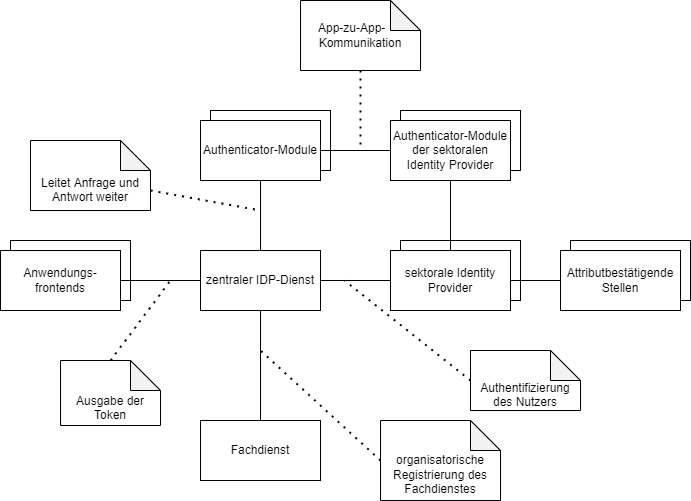

The diagram above was exported from draw.io. Its source (the exported page's mxGraphModel, read from the mxfile embedded in the PNG):
<mxGraphModel dx="1422" dy="762" grid="1" gridSize="10" guides="1" tooltips="1" connect="1" arrows="1" fold="1" page="1" pageScale="1" pageWidth="827" pageHeight="1169" math="0" shadow="0">
  <root>
    <mxCell id="0" />
    <mxCell id="1" parent="0" />
    <mxCell id="gTzyYsKYL905aak7gZjR-28" value="" style="rounded=0;whiteSpace=wrap;html=1;" parent="1" vertex="1">
      <mxGeometry x="470" y="190" width="120" height="60" as="geometry" />
    </mxCell>
    <mxCell id="gTzyYsKYL905aak7gZjR-27" value="" style="rounded=0;whiteSpace=wrap;html=1;" parent="1" vertex="1">
      <mxGeometry x="640" y="320" width="120" height="60" as="geometry" />
    </mxCell>
    <mxCell id="gTzyYsKYL905aak7gZjR-26" value="" style="rounded=0;whiteSpace=wrap;html=1;" parent="1" vertex="1">
      <mxGeometry x="470" y="320" width="120" height="60" as="geometry" />
    </mxCell>
    <mxCell id="gTzyYsKYL905aak7gZjR-25" value="" style="rounded=0;whiteSpace=wrap;html=1;" parent="1" vertex="1">
      <mxGeometry x="80" y="320" width="120" height="60" as="geometry" />
    </mxCell>
    <mxCell id="gTzyYsKYL905aak7gZjR-24" value="" style="rounded=0;whiteSpace=wrap;html=1;" parent="1" vertex="1">
      <mxGeometry x="280" y="190" width="120" height="60" as="geometry" />
    </mxCell>
    <mxCell id="gTzyYsKYL905aak7gZjR-1" value="zentraler IDP-Dienst" style="rounded=0;whiteSpace=wrap;html=1;" parent="1" vertex="1">
      <mxGeometry x="270" y="330" width="120" height="60" as="geometry" />
    </mxCell>
    <mxCell id="gTzyYsKYL905aak7gZjR-2" value="Authenticator-Module" style="rounded=0;whiteSpace=wrap;html=1;" parent="1" vertex="1">
      <mxGeometry x="270" y="200" width="120" height="60" as="geometry" />
    </mxCell>
    <mxCell id="gTzyYsKYL905aak7gZjR-3" value="Anwendungs-frontends" style="rounded=0;whiteSpace=wrap;html=1;" parent="1" vertex="1">
      <mxGeometry x="70" y="330" width="120" height="60" as="geometry" />
    </mxCell>
    <mxCell id="gTzyYsKYL905aak7gZjR-5" value="Fachdienst" style="rounded=0;whiteSpace=wrap;html=1;" parent="1" vertex="1">
      <mxGeometry x="270" y="500" width="120" height="60" as="geometry" />
    </mxCell>
    <mxCell id="gTzyYsKYL905aak7gZjR-6" value="sektorale Identity Provider" style="rounded=0;whiteSpace=wrap;html=1;" parent="1" vertex="1">
      <mxGeometry x="460" y="330" width="120" height="60" as="geometry" />
    </mxCell>
    <mxCell id="gTzyYsKYL905aak7gZjR-7" value="Attributbestätigende Stellen" style="rounded=0;whiteSpace=wrap;html=1;" parent="1" vertex="1">
      <mxGeometry x="630" y="330" width="120" height="60" as="geometry" />
    </mxCell>
    <mxCell id="gTzyYsKYL905aak7gZjR-8" value="Authenticator-Module der sektoralen Identity Provider" style="rounded=0;whiteSpace=wrap;html=1;" parent="1" vertex="1">
      <mxGeometry x="460" y="200" width="120" height="60" as="geometry" />
    </mxCell>
    <mxCell id="gTzyYsKYL905aak7gZjR-9" value="" style="endArrow=none;html=1;rounded=0;entryX=0;entryY=0.5;entryDx=0;entryDy=0;exitX=1;exitY=0.5;exitDx=0;exitDy=0;" parent="1" source="gTzyYsKYL905aak7gZjR-1" target="gTzyYsKYL905aak7gZjR-6" edge="1">
      <mxGeometry width="50" height="50" relative="1" as="geometry">
        <mxPoint x="390" y="420" as="sourcePoint" />
        <mxPoint x="440" y="370" as="targetPoint" />
      </mxGeometry>
    </mxCell>
    <mxCell id="gTzyYsKYL905aak7gZjR-10" value="" style="endArrow=none;html=1;rounded=0;entryX=0.5;entryY=0;entryDx=0;entryDy=0;exitX=0.5;exitY=1;exitDx=0;exitDy=0;" parent="1" source="gTzyYsKYL905aak7gZjR-2" target="gTzyYsKYL905aak7gZjR-1" edge="1">
      <mxGeometry width="50" height="50" relative="1" as="geometry">
        <mxPoint x="390" y="420" as="sourcePoint" />
        <mxPoint x="440" y="370" as="targetPoint" />
      </mxGeometry>
    </mxCell>
    <mxCell id="gTzyYsKYL905aak7gZjR-11" value="" style="endArrow=none;html=1;rounded=0;entryX=0;entryY=0.5;entryDx=0;entryDy=0;exitX=1;exitY=0.5;exitDx=0;exitDy=0;" parent="1" source="gTzyYsKYL905aak7gZjR-3" target="gTzyYsKYL905aak7gZjR-1" edge="1">
      <mxGeometry width="50" height="50" relative="1" as="geometry">
        <mxPoint x="390" y="420" as="sourcePoint" />
        <mxPoint x="440" y="370" as="targetPoint" />
      </mxGeometry>
    </mxCell>
    <mxCell id="gTzyYsKYL905aak7gZjR-12" value="" style="endArrow=none;html=1;rounded=0;entryX=0.5;entryY=1;entryDx=0;entryDy=0;exitX=0.5;exitY=0;exitDx=0;exitDy=0;" parent="1" source="gTzyYsKYL905aak7gZjR-5" target="gTzyYsKYL905aak7gZjR-1" edge="1">
      <mxGeometry width="50" height="50" relative="1" as="geometry">
        <mxPoint x="390" y="420" as="sourcePoint" />
        <mxPoint x="440" y="370" as="targetPoint" />
      </mxGeometry>
    </mxCell>
    <mxCell id="gTzyYsKYL905aak7gZjR-13" value="" style="endArrow=none;html=1;rounded=0;entryX=1;entryY=0.5;entryDx=0;entryDy=0;exitX=0;exitY=0.5;exitDx=0;exitDy=0;" parent="1" source="gTzyYsKYL905aak7gZjR-7" target="gTzyYsKYL905aak7gZjR-6" edge="1">
      <mxGeometry width="50" height="50" relative="1" as="geometry">
        <mxPoint x="410" y="420" as="sourcePoint" />
        <mxPoint x="460" y="370" as="targetPoint" />
      </mxGeometry>
    </mxCell>
    <mxCell id="gTzyYsKYL905aak7gZjR-14" value="" style="endArrow=none;html=1;rounded=0;exitX=0.5;exitY=1;exitDx=0;exitDy=0;" parent="1" source="gTzyYsKYL905aak7gZjR-8" target="gTzyYsKYL905aak7gZjR-6" edge="1">
      <mxGeometry width="50" height="50" relative="1" as="geometry">
        <mxPoint x="410" y="420" as="sourcePoint" />
        <mxPoint x="460" y="370" as="targetPoint" />
      </mxGeometry>
    </mxCell>
    <mxCell id="gTzyYsKYL905aak7gZjR-15" value="&lt;div&gt;&lt;br&gt;&lt;/div&gt;&lt;div&gt;&lt;br&gt;Leitet Anfrage und Antwort weiter&lt;/div&gt;" style="shape=note;whiteSpace=wrap;html=1;backgroundOutline=1;darkOpacity=0.05;" parent="1" vertex="1">
      <mxGeometry x="100" y="220" width="120" height="70" as="geometry" />
    </mxCell>
    <mxCell id="gTzyYsKYL905aak7gZjR-17" value="" style="endArrow=none;dashed=1;html=1;dashPattern=1 3;strokeWidth=2;rounded=0;exitX=0;exitY=0;exitDx=120;exitDy=50;exitPerimeter=0;" parent="1" source="gTzyYsKYL905aak7gZjR-15" edge="1">
      <mxGeometry width="50" height="50" relative="1" as="geometry">
        <mxPoint x="390" y="420" as="sourcePoint" />
        <mxPoint x="330" y="290" as="targetPoint" />
      </mxGeometry>
    </mxCell>
    <mxCell id="gTzyYsKYL905aak7gZjR-18" value="&lt;div&gt;&lt;br&gt;&lt;br&gt;&lt;/div&gt;&lt;div&gt;Ausgabe der Token&lt;/div&gt;" style="shape=note;whiteSpace=wrap;html=1;backgroundOutline=1;darkOpacity=0.05;" parent="1" vertex="1">
      <mxGeometry x="130" y="440" width="100" height="65" as="geometry" />
    </mxCell>
    <mxCell id="gTzyYsKYL905aak7gZjR-19" value="" style="endArrow=none;dashed=1;html=1;dashPattern=1 3;strokeWidth=2;rounded=0;exitX=0.5;exitY=0;exitDx=0;exitDy=0;exitPerimeter=0;" parent="1" source="gTzyYsKYL905aak7gZjR-18" edge="1">
      <mxGeometry width="50" height="50" relative="1" as="geometry">
        <mxPoint x="390" y="420" as="sourcePoint" />
        <mxPoint x="240" y="360" as="targetPoint" />
      </mxGeometry>
    </mxCell>
    <mxCell id="gTzyYsKYL905aak7gZjR-20" value="&lt;div&gt;&lt;br&gt;&lt;br&gt;&lt;/div&gt;&lt;div&gt;Authentifizierung des Nutzers&lt;/div&gt;" style="shape=note;whiteSpace=wrap;html=1;backgroundOutline=1;darkOpacity=0.05;" parent="1" vertex="1">
      <mxGeometry x="540" y="430" width="110" height="60" as="geometry" />
    </mxCell>
    <mxCell id="gTzyYsKYL905aak7gZjR-21" value="" style="endArrow=none;dashed=1;html=1;dashPattern=1 3;strokeWidth=2;rounded=0;exitX=0;exitY=0.5;exitDx=0;exitDy=0;exitPerimeter=0;" parent="1" source="gTzyYsKYL905aak7gZjR-20" edge="1">
      <mxGeometry width="50" height="50" relative="1" as="geometry">
        <mxPoint x="390" y="420" as="sourcePoint" />
        <mxPoint x="414" y="360" as="targetPoint" />
      </mxGeometry>
    </mxCell>
    <mxCell id="gTzyYsKYL905aak7gZjR-22" value="&lt;div&gt;&lt;br&gt;&lt;/div&gt;&lt;div&gt;&lt;br&gt;organisatorische Registrierung des Fachdienstes&lt;/div&gt;" style="shape=note;whiteSpace=wrap;html=1;backgroundOutline=1;darkOpacity=0.05;" parent="1" vertex="1">
      <mxGeometry x="450" y="500" width="120" height="80" as="geometry" />
    </mxCell>
    <mxCell id="gTzyYsKYL905aak7gZjR-23" value="" style="endArrow=none;dashed=1;html=1;dashPattern=1 3;strokeWidth=2;rounded=0;exitX=0;exitY=0.5;exitDx=0;exitDy=0;exitPerimeter=0;" parent="1" source="gTzyYsKYL905aak7gZjR-22" edge="1">
      <mxGeometry width="50" height="50" relative="1" as="geometry">
        <mxPoint x="390" y="420" as="sourcePoint" />
        <mxPoint x="330" y="430" as="targetPoint" />
      </mxGeometry>
    </mxCell>
    <mxCell id="gTzyYsKYL905aak7gZjR-30" value="" style="endArrow=none;html=1;rounded=0;entryX=0;entryY=0.5;entryDx=0;entryDy=0;exitX=1;exitY=0.5;exitDx=0;exitDy=0;" parent="1" source="gTzyYsKYL905aak7gZjR-2" target="gTzyYsKYL905aak7gZjR-8" edge="1">
      <mxGeometry width="50" height="50" relative="1" as="geometry">
        <mxPoint x="390" y="420" as="sourcePoint" />
        <mxPoint x="440" y="370" as="targetPoint" />
      </mxGeometry>
    </mxCell>
    <mxCell id="gTzyYsKYL905aak7gZjR-31" value="" style="endArrow=none;dashed=1;html=1;dashPattern=1 3;strokeWidth=2;rounded=0;exitX=0.5;exitY=1;exitDx=0;exitDy=0;exitPerimeter=0;" parent="1" source="gTzyYsKYL905aak7gZjR-32" edge="1">
      <mxGeometry width="50" height="50" relative="1" as="geometry">
        <mxPoint x="430" y="130" as="sourcePoint" />
        <mxPoint x="430" y="230" as="targetPoint" />
      </mxGeometry>
    </mxCell>
    <mxCell id="gTzyYsKYL905aak7gZjR-32" value="App-zu-App-&amp;nbsp; &amp;nbsp; &amp;nbsp; Kommunikation" style="shape=note;whiteSpace=wrap;html=1;backgroundOutline=1;darkOpacity=0.05;" parent="1" vertex="1">
      <mxGeometry x="370" y="80" width="120" height="70" as="geometry" />
    </mxCell>
  </root>
</mxGraphModel>